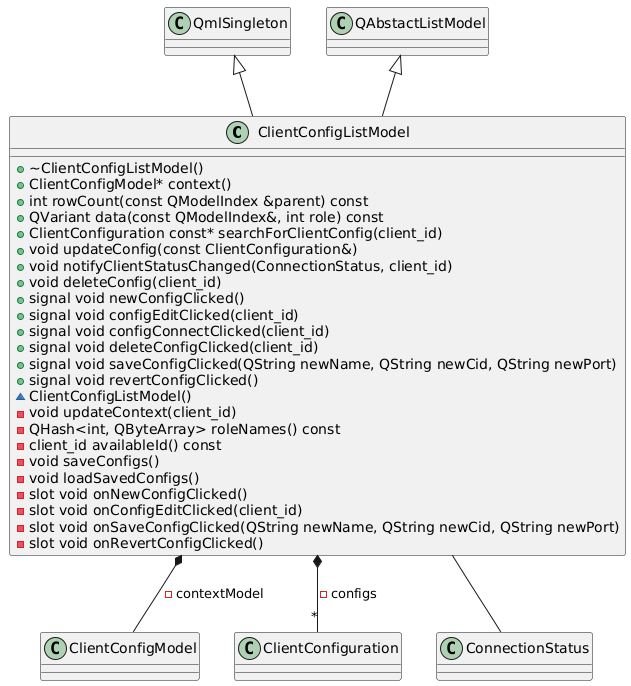

The diagram above was rendered by PlantUML. Its source (embedded in the PNG):
@startuml

class ClientConfigListModel {
    + ~ClientConfigListModel()
    + ClientConfigModel* context()
    + int rowCount(const QModelIndex &parent) const
    + QVariant data(const QModelIndex&, int role) const
    + ClientConfiguration const* searchForClientConfig(client_id)
    + void updateConfig(const ClientConfiguration&)
    + void notifyClientStatusChanged(ConnectionStatus, client_id)
    + void deleteConfig(client_id)
    + signal void newConfigClicked()
    + signal void configEditClicked(client_id)
    + signal void configConnectClicked(client_id)
    + signal void deleteConfigClicked(client_id)
    + signal void saveConfigClicked(QString newName, QString newCid, QString newPort)
    + signal void revertConfigClicked()
    ~ ClientConfigListModel()
    - void updateContext(client_id)
    - QHash<int, QByteArray> roleNames() const
    - client_id availableId() const
    - void saveConfigs()
    - void loadSavedConfigs()
    - slot void onNewConfigClicked()
    - slot void onConfigEditClicked(client_id)
    - slot void onSaveConfigClicked(QString newName, QString newCid, QString newPort)
    - slot void onRevertConfigClicked()
}

ClientConfigListModel *-- ClientConfigModel : -contextModel
ClientConfigListModel *-- "*" ClientConfiguration : -configs
ClientConfigListModel -- ConnectionStatus
QmlSingleton <|-- ClientConfigListModel
QAbstactListModel <|-- ClientConfigListModel

@enduml